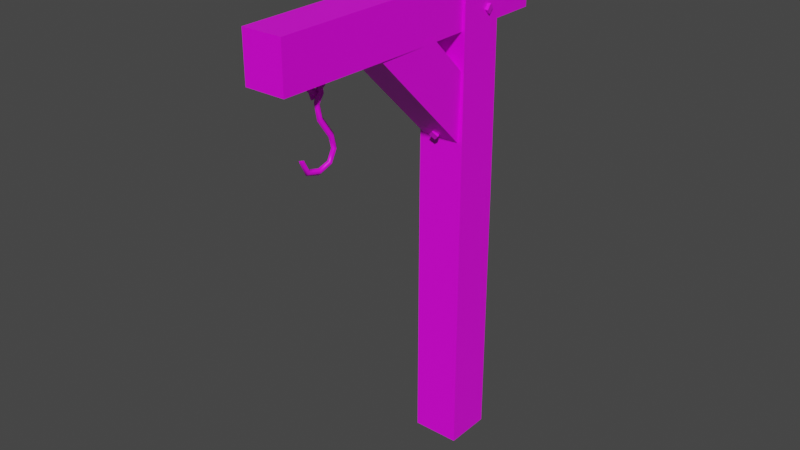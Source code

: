 # Source: prop-lantern-post.blend  (saved by Blender 2.93.21; exported with 4.5.12 LTS)
import bpy
from mathutils import Matrix  # noqa: F401  (used for matrix-valued properties, if any)

bpy.ops.wm.read_factory_settings(use_empty=True)
scene = bpy.context.scene
scene.name = 'Scene'

# ---- collections
col_collection = bpy.data.collections.new('Collection'); scene.collection.children.link(col_collection)

# ---- images (referenced by path relative to the original .blend; pixels are not part of the script)
import os
ASSET_DIR = os.environ.get("B2B_ASSET_DIR", "")  # directory of the original .blend (textures are referenced by path, not embedded)
HERE = os.path.dirname(os.path.abspath(__file__))  # packed textures are extracted next to this script under _unpacked/

def load_image(name, relpath, width, height, colorspace="sRGB"):
    """Load a texture the original file referenced (path relative to the .blend, or extracted next to this script)."""
    p = next((c for c in (os.path.join(HERE, relpath), os.path.join(ASSET_DIR, relpath)) if relpath and os.path.exists(c)), "")
    if p:
        img = bpy.data.images.load(p, check_existing=True)
        img.name = name
    else:  # same state as the original file: an image datablock whose file is absent (Cycles renders it pink)
        img = bpy.data.images.new(name, width, height)
        img.source = "FILE"
        img.filepath = "//" + (relpath or name)
    img.colorspace_settings.name = colorspace
    return img
img_wood_png = load_image('wood.png', 'wood.png', 1024, 1024, 'sRGB')
img_metal_png = load_image('metal.png', 'metal.png', 1024, 1024, 'sRGB')

# ---- materials (node trees are filled in below, after node groups)
mat_wood = bpy.data.materials.new('Wood')
mat_wood.alpha_threshold = 0.0
mat_wood.line_color = (0.0, 0.0, 0.0, 1.0)
mat_metal = bpy.data.materials.new('Metal')

# ---- material node trees
mat_wood.use_nodes = True; mat_wood.node_tree.nodes.clear()
_N = mat_wood.node_tree.nodes; _L = mat_wood.node_tree.links
n0 = _N.new('ShaderNodeOutputMaterial'); n0.name = 'Material Output'; n0.location = (300, 300)
n1 = _N.new('ShaderNodeBsdfPrincipled'); n1.name = 'Principled BSDF'; n1.location = (10, 300)
n1.distribution = 'GGX'
n1.subsurface_method = 'BURLEY'
n1.inputs[2].default_value = 0.4
n1.inputs[3].default_value = 1.45
n1.inputs[27].default_value = (0.0, 0.0, 0.0, 1.0)
n1.inputs[28].default_value = 1.0
n2 = _N.new('ShaderNodeTexImage'); n2.name = 'Image Texture'; n2.location = (-280, 280)
n2.image = img_wood_png
_L.new(n1.outputs[0], n0.inputs[0])
_L.new(n2.outputs[0], n1.inputs[0])
n0.is_active_output = True
mat_metal.use_nodes = True; mat_metal.node_tree.nodes.clear()
_N = mat_metal.node_tree.nodes; _L = mat_metal.node_tree.links
n0 = _N.new('ShaderNodeBsdfPrincipled'); n0.name = 'Principled BSDF'; n0.location = (10, 300)
n0.distribution = 'GGX'
n0.subsurface_method = 'BURLEY'
n0.inputs[3].default_value = 1.45
n0.inputs[27].default_value = (0.0, 0.0, 0.0, 1.0)
n0.inputs[28].default_value = 1.0
n1 = _N.new('ShaderNodeOutputMaterial'); n1.name = 'Material Output'; n1.location = (300, 300)
n2 = _N.new('ShaderNodeTexImage'); n2.name = 'Image Texture'; n2.location = (-280, 280)
n2.image = img_metal_png
_L.new(n0.outputs[0], n1.inputs[0])
_L.new(n2.outputs[0], n0.inputs[0])
n1.is_active_output = True

# ---- world
world_world = bpy.data.worlds.new('World'); scene.world = world_world
world_world.use_nodes = True; world_world.node_tree.nodes.clear()
_N = world_world.node_tree.nodes; _L = world_world.node_tree.links
n0 = _N.new('ShaderNodeOutputWorld'); n0.name = 'World Output'; n0.location = (300, 300)
n1 = _N.new('ShaderNodeBackground'); n1.name = 'Background'; n1.location = (10, 300)
n1.inputs[0].default_value = (0.05088, 0.05088, 0.05088, 1.0)
_L.new(n1.outputs[0], n0.inputs[0])
n0.is_active_output = True
world_world.color = (0.05088, 0.05088, 0.05088)
world_world.use_sun_shadow = False
world_world.sun_shadow_jitter_overblur = 0.0

# ---- meshes
me_prop_lantern_post = bpy.data.meshes.new('prop-lantern-post')
me_prop_lantern_post.from_pydata([(0.1, 2.6, -0.1), (0.1, 7.451e-09, -0.1), (0.1, 2.6, 0.1), (0.1, 7.451e-09, 0.1), (-0.1, 2.6, -0.1), (-0.1, 7.451e-09, -0.1), (-0.1, 2.6, 0.1), (-0.1, 7.451e-09, 0.1), (0.08412, 2.35, 1.15), (0.08412, 2.35, -0.35), (0.08412, 2.15, 1.15), (0.08412, 2.15, -0.35), (-0.08412, 2.35, 1.15), (-0.08412, 2.35, -0.35), (-0.08412, 2.15, 1.15), (-0.08412, 2.15, -0.35), (0.1, 1.3, -0.1), (-0.1, 1.3, 0.1), (0.1, 1.3, 0.1), (-0.1, 1.3, -0.1), (0.08412, 2.35, 0.4), (-0.08412, 2.15, 0.4), (0.08412, 2.15, 0.4), (-0.08412, 2.35, 0.4), (0.08289, 1.921, 0.09921), (0.08289, 1.64, 0.1007), (-0.08289, 1.921, 0.09921), (-0.08289, 1.64, 0.1007), (0.08289, 2.15, 0.3282), (-0.08289, 2.15, 0.6111), (0.08289, 2.15, 0.6111), (-0.08289, 2.15, 0.3282), (-0.01433, 2.159, 0.8457), (0.0001853, 2.159, 0.8312), (0.0147, 2.159, 0.8457), (0.0001853, 2.159, 0.8602), (-0.01433, 2.086, 0.8624), (0.0001852, 2.078, 0.8505), (0.0147, 2.086, 0.8624), (0.0001852, 2.095, 0.8743), (-0.01433, 2.062, 0.8991), (0.0001852, 2.047, 0.8991), (0.0147, 2.062, 0.8991), (0.0001852, 2.076, 0.8991), (-0.01433, 2.086, 0.9357), (0.0001851, 2.078, 0.9477), (0.0147, 2.086, 0.9357), (0.0001852, 2.095, 0.9238), (-0.01433, 2.159, 0.9524), (0.0001851, 2.159, 0.9669), (0.0147, 2.159, 0.9524), (0.0001852, 2.159, 0.9379), (-0.004637, 2.042, 0.8982), (-0.01562, 2.032, 0.8837), (-0.0266, 2.023, 0.8982), (-0.01562, 2.032, 0.9127), (-0.01974, 2.071, 0.8982), (-0.03423, 2.072, 0.8837), (-0.04872, 2.073, 0.8982), (-0.03423, 2.072, 0.9127), (-0.01792, 2.078, 0.8982), (-0.02749, 2.089, 0.8837), (-0.03706, 2.1, 0.8982), (-0.02749, 2.089, 0.9127), (-0.002865, 2.081, 0.8982), (-0.002449, 2.095, 0.8837), (-0.002033, 2.11, 0.8982), (-0.002449, 2.095, 0.9127), (0.01061, 2.078, 0.8982), (0.02141, 2.088, 0.8837), (0.0322, 2.097, 0.8982), (0.02141, 2.088, 0.9127), (0.01084, 2.07, 0.8982), (0.02531, 2.069, 0.8837), (0.03977, 2.068, 0.8982), (0.02531, 2.069, 0.9127), (-0.01368, 2.026, 0.898), (0.000741, 2.023, 0.8837), (0.01405, 2.017, 0.8983), (-0.0003705, 2.02, 0.9126), (-0.01428, 1.951, 0.8833), (0.001389, 1.956, 0.871), (0.01465, 1.95, 0.8855), (-0.001018, 1.945, 0.8978), (-0.01428, 1.865, 0.8226), (0.001389, 1.87, 0.8106), (0.01465, 1.864, 0.8248), (-0.001019, 1.858, 0.8368), (-0.01428, 1.806, 0.8087), (0.001389, 1.804, 0.7956), (0.01465, 1.806, 0.8111), (-0.001019, 1.808, 0.8243), (-0.01428, 1.75, 0.8376), (0.001389, 1.74, 0.8291), (0.01465, 1.752, 0.8391), (-0.001019, 1.762, 0.8476), (-0.01428, 1.731, 0.9008), (0.001389, 1.718, 0.9008), (0.01465, 1.733, 0.9008), (-0.001019, 1.747, 0.9008), (-0.01428, 1.75, 0.9641), (0.001389, 1.74, 0.9725), (0.01465, 1.752, 0.9625), (-0.001019, 1.762, 0.9541), (-0.01428, 1.806, 0.9929), (0.001389, 1.806, 1.006), (0.01465, 1.806, 0.9905), (-0.001019, 1.806, 0.9772), (-0.02481, 2.092, 0.5994), (0.0001853, 2.107, 0.6191), (0.02518, 2.092, 0.5994), (0.0001852, 2.076, 0.5796), (0.02518, 1.654, 0.1713), (0.0001853, 1.677, 0.1817), (-0.02481, 1.654, 0.1713), (0.0001853, 2.178, 0.5319), (0.0001852, 1.631, 0.1608), (0.0001853, 1.7, 0.07145), (0.1259, 2.294, 0.01872), (0.1225, 2.319, 0.0436), (0.1224, 2.294, 0.06859), (0.1258, 2.269, 0.04371), (0.01474, 2.287, 0.03597), (0.124, 2.201, -0.07179), (0.1298, 2.226, -0.04717), (0.131, 2.2, -0.02229), (0.1251, 2.176, -0.0469), (0.01915, 2.211, -0.03172), (-0.1236, 2.294, -0.02058), (-0.1202, 2.319, -0.04546), (-0.1201, 2.294, -0.07044), (-0.1234, 2.269, -0.04556), (-0.01241, 2.287, -0.03783), (-0.1217, 2.201, 0.06993), (-0.1275, 2.226, 0.04531), (-0.1286, 2.2, 0.02043), (-0.1228, 2.176, 0.04505), (-0.01683, 2.211, 0.02987)], [], [(0, 4, 6, 2), (18, 2, 6, 17), (17, 6, 4, 19), (8, 12, 14, 10), (16, 0, 2, 18), (19, 4, 0, 16), (22, 10, 14, 21), (21, 14, 12, 23), (20, 8, 10, 22), (23, 12, 8, 20), (15, 13, 9, 11), (5, 19, 16, 1), (1, 16, 18, 3), (7, 17, 19, 5), (3, 18, 17, 7), (13, 23, 20, 9), (9, 20, 22, 11), (15, 21, 23, 13), (11, 22, 21, 15), (26, 31, 28, 24), (24, 28, 30, 25), (27, 29, 31, 26), (25, 30, 29, 27), (32, 36, 39, 35), (33, 37, 36, 32), (34, 38, 37, 33), (35, 39, 38, 34), (36, 40, 43, 39), (37, 41, 40, 36), (38, 42, 41, 37), (39, 43, 42, 38), (40, 44, 47, 43), (41, 45, 44, 40), (42, 46, 45, 41), (43, 47, 46, 42), (44, 48, 51, 47), (45, 49, 48, 44), (46, 50, 49, 45), (47, 51, 50, 46), (53, 57, 56, 52), (54, 58, 57, 53), (55, 59, 58, 54), (72, 76, 79, 75), (56, 60, 63, 59), (57, 61, 60, 56), (58, 62, 61, 57), (59, 63, 62, 58), (60, 64, 67, 63), (61, 65, 64, 60), (62, 66, 65, 61), (63, 67, 66, 62), (64, 68, 71, 67), (65, 69, 68, 64), (66, 70, 69, 65), (67, 71, 70, 66), (68, 72, 75, 71), (69, 73, 72, 68), (70, 74, 73, 69), (71, 75, 74, 70), (73, 77, 76, 72), (74, 78, 77, 73), (75, 79, 78, 74), (76, 80, 83, 79), (77, 81, 80, 76), (78, 82, 81, 77), (79, 83, 82, 78), (81, 85, 84, 80), (82, 86, 85, 81), (83, 87, 86, 82), (84, 88, 91, 87), (85, 89, 88, 84), (86, 90, 89, 85), (87, 91, 90, 86), (88, 92, 95, 91), (89, 93, 92, 88), (90, 94, 93, 89), (91, 95, 94, 90), (92, 96, 99, 95), (93, 97, 96, 92), (94, 98, 97, 93), (95, 99, 98, 94), (96, 100, 103, 99), (97, 101, 100, 96), (98, 102, 101, 97), (99, 103, 102, 98), (100, 104, 107, 103), (101, 105, 104, 100), (102, 106, 105, 101), (103, 107, 106, 102), (52, 56, 59, 55), (80, 84, 87, 83), (108, 111, 110, 109), (112, 116, 117), (110, 111, 115), (108, 109, 115), (109, 110, 115), (111, 108, 115), (114, 116, 112, 113), (114, 113, 117), (113, 112, 117), (116, 114, 117), (118, 121, 122), (120, 121, 118, 119), (120, 119, 122), (119, 118, 122), (121, 120, 122), (123, 126, 127), (125, 126, 123, 124), (125, 124, 127), (124, 123, 127), (126, 125, 127), (128, 131, 132), (130, 131, 128, 129), (130, 129, 132), (129, 128, 132), (131, 130, 132), (133, 136, 137), (135, 136, 133, 134), (135, 134, 137), (134, 133, 137), (136, 135, 137)])
me_prop_lantern_post.polygons.foreach_set('use_smooth', [0, 0, 0, 0, 0, 0, 0, 0, 0, 0, 0, 0, 0, 0, 0, 0, 0, 0, 0, 0, 0, 0, 0, 1, 1, 1, 1, 1, 1, 1, 1, 1, 1, 1, 1, 1, 1, 1, 1, 1, 1, 1, 1, 1, 1, 1, 1, 1, 1, 1, 1, 1, 1, 1, 1, 1, 1, 1, 1, 1, 1, 1, 1, 1, 1, 1, 1, 1, 1, 1, 1, 1, 1, 1, 1, 1, 1, 1, 1, 1, 1, 1, 1, 1, 1, 1, 1, 1, 1, 1, 1, 0, 0, 0, 0, 0, 0, 0, 0, 0, 0, 0, 0, 0, 0, 0, 0, 0, 0, 0, 0, 0, 0, 0, 0, 0, 0, 0, 0, 0, 0])
me_prop_lantern_post.polygons.foreach_set('material_index', [0, 0, 0, 0, 0, 0, 0, 0, 0, 0, 0, 0, 0, 0, 0, 0, 0, 0, 0, 0, 0, 0, 0, 1, 1, 1, 1, 1, 1, 1, 1, 1, 1, 1, 1, 1, 1, 1, 1, 1, 1, 1, 1, 1, 1, 1, 1, 1, 1, 1, 1, 1, 1, 1, 1, 1, 1, 1, 1, 1, 1, 1, 1, 1, 1, 1, 1, 1, 1, 1, 1, 1, 1, 1, 1, 1, 1, 1, 1, 1, 1, 1, 1, 1, 1, 1, 1, 1, 1, 1, 1, 1, 1, 1, 1, 1, 1, 1, 1, 1, 1, 1, 1, 1, 1, 1, 1, 1, 1, 1, 1, 1, 1, 1, 1, 1, 1, 1, 1, 1, 1])
_uv = me_prop_lantern_post.uv_layers.new(name='UVMap')
_uv.uv.foreach_set('vector', [0.8052, 0.6212, 0.8052, 0.7418, 0.6846, 0.7418, 0.6846, 0.6212, 0.2386, 0.5938, 0.2386, -0.1602, 0.3592, -0.1602, 0.3592, 0.5938, -0.004342, 0.5938, -0.004342, -0.1602, 0.1163, -0.1602, 0.1163, 0.5938, 0.806, 0.7418, 0.806, 0.6404, 0.9267, 0.6404, 0.9267, 0.7418, 0.36, 0.5937, 0.36, -0.1602, 0.4807, -0.1602, 0.4807, 0.5937, 0.2377, 0.5937, 0.2377, 1.348, 0.1171, 1.348, 0.1171, 0.5937, 1.184, 0.4186, 1.184, -0.03372, 1.286, -0.03372, 1.286, 0.4186, 1.062, 0.4186, 1.062, 0.871, 0.9414, 0.871, 0.9414, 0.4186, 1.183, 0.4186, 1.183, 0.871, 1.063, 0.871, 1.063, 0.4186, 0.4815, 0.6374, 0.4815, 0.185, 0.583, 0.185, 0.583, 0.6374, 0.8052, 0.8441, 0.6846, 0.8441, 0.6846, 0.7427, 0.8052, 0.7427, 0.2377, -0.1602, 0.2377, 0.5937, 0.1171, 0.5937, 0.1171, -0.1602, 0.36, 1.348, 0.36, 0.5937, 0.4807, 0.5937, 0.4807, 1.348, -0.004341, 1.348, -0.004342, 0.5938, 0.1163, 0.5938, 0.1163, 1.348, 0.2386, 1.348, 0.2386, 0.5938, 0.3592, 0.5938, 0.3592, 1.348, 0.4815, 1.09, 0.4815, 0.6374, 0.583, 0.6374, 0.583, 1.09, 1.183, -0.03372, 1.183, 0.4186, 1.063, 0.4186, 1.063, -0.03372, 1.062, -0.03372, 1.062, 0.4186, 0.9414, 0.4186, 0.9414, -0.03372, 1.184, 0.871, 1.184, 0.4186, 1.286, 0.4186, 1.286, 0.871, 0.5838, 0.8166, 0.5838, 0.6212, 0.6838, 0.6212, 0.6838, 0.8166, 0.8259, 0.3044, 0.8259, 0.4998, 0.7052, 0.6204, 0.7052, 0.185, 0.7044, 0.185, 0.7044, 0.6204, 0.5838, 0.4998, 0.5838, 0.3044, 0.9267, 0.185, 0.9267, 0.6204, 0.8267, 0.6204, 0.8267, 0.185, 0.6081, 0.3905, 0.5464, 0.3447, 0.563, 0.3317, 0.6178, 0.3718, 0.5984, 0.4092, 0.5298, 0.3577, 0.5464, 0.3447, 0.6081, 0.3905, 0.6081, 0.4284, 0.5464, 0.4742, 0.5298, 0.4612, 0.5984, 0.4097, 0.6178, 0.4471, 0.563, 0.4872, 0.5464, 0.4742, 0.6081, 0.4284, 0.5464, 0.3447, 0.5288, 0.3031, 0.5498, 0.3032, 0.563, 0.3317, 0.5298, 0.3577, 0.5077, 0.3031, 0.5288, 0.3031, 0.5464, 0.3447, 0.5464, 0.4742, 0.5288, 0.5158, 0.5077, 0.5158, 0.5298, 0.4612, 0.563, 0.4872, 0.5498, 0.5157, 0.5288, 0.5158, 0.5464, 0.4742, 0.5288, 0.3031, 0.5465, 0.2616, 0.563, 0.2746, 0.5498, 0.3032, 0.5077, 0.3031, 0.5299, 0.2485, 0.5465, 0.2616, 0.5288, 0.3031, 0.5288, 0.5158, 0.5465, 0.5573, 0.5299, 0.5704, 0.5077, 0.5158, 0.5498, 0.5157, 0.563, 0.5443, 0.5465, 0.5573, 0.5288, 0.5158, 0.5465, 0.2616, 0.6081, 0.2158, 0.6178, 0.2345, 0.563, 0.2746, 0.5299, 0.2485, 0.5984, 0.1971, 0.6081, 0.2158, 0.5465, 0.2616, 0.5465, 0.5573, 0.6081, 0.6031, 0.5984, 0.6218, 0.5299, 0.5704, 0.563, 0.5443, 0.6178, 0.5844, 0.6081, 0.6031, 0.5465, 0.5573, 0.4843, 0.625, 0.4458, 0.6318, 0.4415, 0.6091, 0.4797, 0.6091, 0.6404, 0.1971, 0.6406, 0.2501, 0.6206, 0.2497, 0.6189, 0.2022, 0.662, 0.2021, 0.6605, 0.2497, 0.6406, 0.2501, 0.6404, 0.1971, 0.3815, 0.609, 0.3277, 0.6091, 0.328, 0.5921, 0.3778, 0.5869, 0.4415, 0.6091, 0.4327, 0.6091, 0.432, 0.5847, 0.4458, 0.5863, 0.4458, 0.6318, 0.432, 0.6334, 0.4327, 0.6091, 0.4415, 0.6091, 0.6406, 0.2501, 0.6406, 0.2723, 0.6184, 0.2717, 0.6206, 0.2497, 0.6605, 0.2497, 0.6628, 0.2716, 0.6406, 0.2723, 0.6406, 0.2501, 0.4327, 0.6091, 0.4112, 0.6091, 0.4113, 0.5864, 0.432, 0.5847, 0.432, 0.6334, 0.4113, 0.6317, 0.4112, 0.6091, 0.4327, 0.6091, 0.6406, 0.2723, 0.6407, 0.3022, 0.6201, 0.3023, 0.6184, 0.2717, 0.6628, 0.2716, 0.6612, 0.3022, 0.6407, 0.3022, 0.6406, 0.2723, 0.4112, 0.6091, 0.3918, 0.6091, 0.3918, 0.5847, 0.4113, 0.5864, 0.4113, 0.6317, 0.3918, 0.6335, 0.3918, 0.6091, 0.4112, 0.6091, 0.6407, 0.3022, 0.6407, 0.3316, 0.6188, 0.3321, 0.6201, 0.3023, 0.6612, 0.3022, 0.6627, 0.332, 0.6407, 0.3316, 0.6407, 0.3022, 0.3918, 0.6091, 0.3815, 0.609, 0.3778, 0.5869, 0.3918, 0.5847, 0.3918, 0.6335, 0.3777, 0.6312, 0.3815, 0.609, 0.3918, 0.6091, 0.6407, 0.3316, 0.6408, 0.3553, 0.6203, 0.3553, 0.6188, 0.3321, 0.6627, 0.332, 0.6612, 0.3552, 0.6408, 0.3553, 0.6407, 0.3316, 0.3777, 0.6312, 0.3306, 0.6259, 0.3277, 0.6091, 0.3815, 0.609, 0.6408, 0.3553, 0.641, 0.4109, 0.6189, 0.4117, 0.6203, 0.3553, 0.6612, 0.3552, 0.6628, 0.4147, 0.641, 0.4109, 0.6408, 0.3553, 0.3097, 0.5836, 0.2737, 0.5134, 0.2912, 0.5013, 0.3271, 0.5717, 0.289, 0.5878, 0.2563, 0.5257, 0.2737, 0.5134, 0.3097, 0.5836, 0.4867, 0.2093, 0.4547, 0.2705, 0.4379, 0.2584, 0.4698, 0.1971, 0.5071, 0.2135, 0.4717, 0.2826, 0.4547, 0.2705, 0.4867, 0.2093, 0.2563, 0.5257, 0.1811, 0.4473, 0.1982, 0.4347, 0.2737, 0.5134, 0.4547, 0.2705, 0.3791, 0.3473, 0.3625, 0.3345, 0.4379, 0.2584, 0.4717, 0.2826, 0.396, 0.3601, 0.3791, 0.3473, 0.4547, 0.2705, 0.1982, 0.4347, 0.1688, 0.3808, 0.189, 0.3756, 0.215, 0.4221, 0.1811, 0.4473, 0.1483, 0.386, 0.1688, 0.3808, 0.1982, 0.4347, 0.3791, 0.3473, 0.3491, 0.401, 0.3287, 0.3953, 0.3625, 0.3345, 0.396, 0.3601, 0.3696, 0.4065, 0.3491, 0.401, 0.3791, 0.3473, 0.1688, 0.3808, 0.1681, 0.3171, 0.1884, 0.3227, 0.189, 0.3756, 0.1483, 0.386, 0.148, 0.3115, 0.1681, 0.3171, 0.1688, 0.3808, 0.3491, 0.401, 0.3481, 0.4649, 0.3277, 0.4705, 0.3287, 0.3953, 0.3696, 0.4065, 0.3685, 0.4594, 0.3481, 0.4649, 0.3491, 0.401, 0.1681, 0.3171, 0.2033, 0.2604, 0.2185, 0.2746, 0.1884, 0.3227, 0.148, 0.3115, 0.1878, 0.2458, 0.2033, 0.2604, 0.1681, 0.3171, 0.3481, 0.4649, 0.383, 0.5222, 0.3677, 0.5365, 0.3277, 0.4705, 0.3685, 0.4594, 0.3986, 0.5077, 0.383, 0.5222, 0.3481, 0.4649, 0.2033, 0.2604, 0.2575, 0.2216, 0.2645, 0.2413, 0.2185, 0.2746, 0.1878, 0.2458, 0.2506, 0.2017, 0.2575, 0.2216, 0.2033, 0.2604, 0.383, 0.5222, 0.4378, 0.561, 0.4308, 0.5809, 0.3677, 0.5365, 0.3986, 0.5077, 0.4447, 0.5409, 0.4378, 0.561, 0.383, 0.5222, 0.2575, 0.2216, 0.3222, 0.2177, 0.3159, 0.2381, 0.2645, 0.2413, 0.2506, 0.2017, 0.3271, 0.1971, 0.3222, 0.2177, 0.2575, 0.2216, 0.4378, 0.561, 0.5007, 0.5641, 0.5071, 0.5841, 0.4308, 0.5809, 0.4447, 0.5409, 0.4956, 0.5439, 0.5007, 0.5641, 0.4378, 0.561, 0.4797, 0.6091, 0.4415, 0.6091, 0.4458, 0.5863, 0.4843, 0.5931, 0.2737, 0.5134, 0.1982, 0.4347, 0.215, 0.4221, 0.2912, 0.5013, 0.299, 0.7409, 0.2628, 0.7409, 0.2628, 0.7046, 0.299, 0.7046, 0.4368, 0.6397, 0.4727, 0.6341, 0.4727, 0.7497, 0.6163, 0.7385, 0.6163, 0.7748, 0.5021, 0.7567, 0.1838, 0.7041, 0.148, 0.6984, 0.1838, 0.5884, 0.6906, 0.6472, 0.6548, 0.6415, 0.6906, 0.5315, 0.3999, 0.7497, 0.364, 0.744, 0.3999, 0.6341, 0.6548, 0.7214, 0.6911, 0.7214, 0.6911, 0.7577, 0.6548, 0.7577, 0.6163, 0.738, 0.5805, 0.7323, 0.6163, 0.6223, 0.2571, 0.5941, 0.293, 0.5884, 0.293, 0.7041, 0.6542, 0.7634, 0.6184, 0.7577, 0.6542, 0.6477, 0.4004, 0.6397, 0.4363, 0.6341, 0.4363, 0.7497, 0.6997, 0.3134, 0.6997, 0.3497, 0.6634, 0.3497, 0.6634, 0.3134, 0.6906, 0.5309, 0.6548, 0.5253, 0.6906, 0.4153, 0.5077, 0.628, 0.5435, 0.6223, 0.5435, 0.738, 0.2622, 0.7415, 0.2622, 0.7777, 0.148, 0.7596, 0.7326, 0.764, 0.7326, 0.8003, 0.6184, 0.7821, 0.6997, 0.3502, 0.6997, 0.3865, 0.6634, 0.3865, 0.6634, 0.3502, 0.6184, 0.421, 0.6542, 0.4153, 0.6542, 0.5309, 0.6542, 0.6472, 0.6184, 0.6415, 0.6542, 0.5315, 0.2622, 0.7046, 0.2622, 0.7409, 0.148, 0.7228, 0.4419, 0.7503, 0.4419, 0.7866, 0.3277, 0.7684, 0.6548, 0.6846, 0.6911, 0.6846, 0.6911, 0.7209, 0.6548, 0.7209, 0.2207, 0.5941, 0.2566, 0.5884, 0.2566, 0.7041, 0.5441, 0.628, 0.5799, 0.6223, 0.5799, 0.738, 0.2622, 0.7783, 0.2622, 0.8146, 0.148, 0.7964, 0.6163, 0.7754, 0.6163, 0.8117, 0.5021, 0.7935, 0.6911, 0.6477, 0.6911, 0.684, 0.6548, 0.684, 0.6548, 0.6477, 0.6634, 0.2028, 0.6992, 0.1971, 0.6992, 0.3128, 0.2202, 0.7041, 0.1844, 0.6984, 0.2202, 0.5884, 0.3277, 0.6397, 0.3635, 0.6341, 0.3635, 0.7497])
me_prop_lantern_post.materials.append(mat_wood)
me_prop_lantern_post.materials.append(mat_metal)
me_prop_lantern_post.use_remesh_preserve_volume = False
me_prop_lantern_post.use_remesh_preserve_attributes = False
me_prop_lantern_post.use_mirror_vertex_groups = False
me_prop_lantern_post.update()

# ---- objects
ob_prop_lantern_post = bpy.data.objects.new('prop-lantern-post', me_prop_lantern_post)

# ---- transforms, parenting, visibility, modifiers, constraints
ob_prop_lantern_post.location = (0.0, 0.0, 0.0)
ob_prop_lantern_post.rotation_euler = (1.571, -0.0, 0.0)
ob_prop_lantern_post.lock_rotations_4d = False
ob_prop_lantern_post.empty_display_type = 'ARROWS'
ob_prop_lantern_post.lineart.crease_threshold = 0.0
_vg = ob_prop_lantern_post.vertex_groups.new(name='displace')
_vg.add([0, 1, 2, 3, 4, 5, 6, 7, 8, 9, 10, 11, 12, 13, 14, 15, 16, 17, 18, 19, 20, 21, 22, 23, 24, 25, 26, 27, 28, 29, 30, 31], 1.0, 'REPLACE')
_m = ob_prop_lantern_post.modifiers.new('Displace', 'DISPLACE')
_m.vertex_group = 'displace'
_m.strength = 0.05
_m.texture_coords = 'GLOBAL'

# ---- collection membership
col_collection.objects.link(ob_prop_lantern_post)

# ---- scene / render settings (as saved in the file)
scene.frame_start = 0; scene.frame_end = 250; scene.frame_set(1)
scene.render.engine = 'CYCLES'
scene.render.fps = 30
scene.cycles.use_denoising = False
scene.cycles.samples = 128
scene.cycles.sampling_pattern = 'TABULATED_SOBOL'
scene.cycles.use_adaptive_sampling = False
scene.cycles.use_light_tree = False
scene.view_settings.view_transform = 'Filmic'
bpy.context.view_layer.update()

# ---- added for rendering (the .blend has no active camera and no usable light): camera, sun
cam_auto = bpy.data.cameras.new('AutoCamera')
cam_auto.lens = 50.0
cam_auto.sensor_width = 36.0
cam_auto.clip_end = 1000.0
ob_auto_camera = bpy.data.objects.new('AutoCamera', cam_auto)
scene.collection.objects.link(ob_auto_camera)
ob_auto_camera.location = (2.79585, -3.75658, 3.5377)
ob_auto_camera.rotation_euler = (1.09748, -7.21219e-08, 0.694738)
scene.camera = ob_auto_camera
light_auto_sun = bpy.data.lights.new('AutoSun', 'SUN')
light_auto_sun.energy = 3.0
light_auto_sun.angle = 0.0523599
ob_auto_sun = bpy.data.objects.new('AutoSun', light_auto_sun)
scene.collection.objects.link(ob_auto_sun)
ob_auto_sun.rotation_euler = (0.872665, 0.174533, 0.523599)
bpy.context.view_layer.update()
